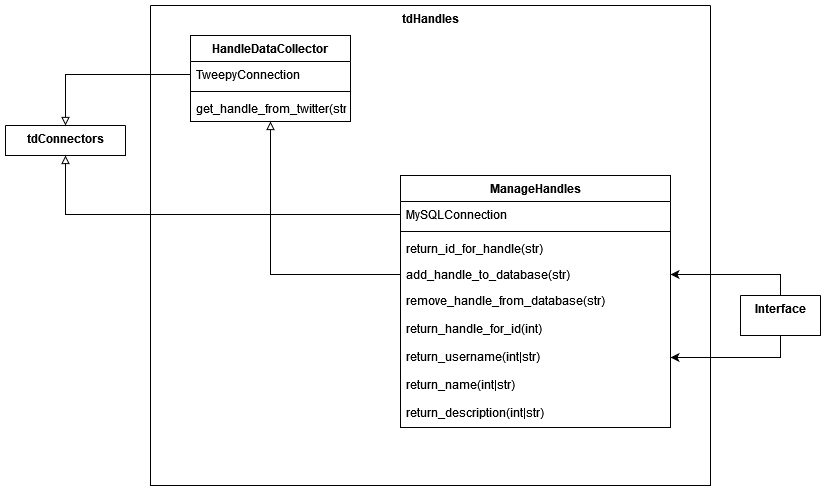

The diagram above was exported from draw.io. Its source (the exported page's mxGraphModel, read from the mxfile embedded in the PNG):
<mxGraphModel dx="2272" dy="1871" grid="1" gridSize="10" guides="1" tooltips="1" connect="1" arrows="1" fold="1" page="1" pageScale="1" pageWidth="850" pageHeight="1100" math="0" shadow="0">
  <root>
    <mxCell id="0" />
    <mxCell id="1" parent="0" />
    <mxCell id="UOPMgLJtLFh_1ekqP-Aa-1" value="tdHandles" style="swimlane;startSize=0;verticalAlign=top;whiteSpace=wrap;" vertex="1" parent="1">
      <mxGeometry x="-340" y="-560" width="560" height="480" as="geometry">
        <mxRectangle x="-350" y="230" width="80" height="70" as="alternateBounds" />
      </mxGeometry>
    </mxCell>
    <mxCell id="UOPMgLJtLFh_1ekqP-Aa-2" value="ManageHandles" style="swimlane;fontStyle=1;align=center;verticalAlign=top;childLayout=stackLayout;horizontal=1;startSize=26;horizontalStack=0;resizeParent=1;resizeParentMax=0;resizeLast=0;collapsible=1;marginBottom=0;" vertex="1" parent="UOPMgLJtLFh_1ekqP-Aa-1">
      <mxGeometry x="250" y="170" width="270" height="252" as="geometry">
        <mxRectangle x="280" y="390" width="130" height="30" as="alternateBounds" />
      </mxGeometry>
    </mxCell>
    <mxCell id="UOPMgLJtLFh_1ekqP-Aa-3" value="MySQLConnection" style="text;strokeColor=none;fillColor=none;align=left;verticalAlign=top;spacingLeft=4;spacingRight=4;overflow=hidden;rotatable=0;points=[[0,0.5],[1,0.5]];portConstraint=eastwest;" vertex="1" parent="UOPMgLJtLFh_1ekqP-Aa-2">
      <mxGeometry y="26" width="270" height="26" as="geometry" />
    </mxCell>
    <mxCell id="UOPMgLJtLFh_1ekqP-Aa-4" value="" style="line;strokeWidth=1;fillColor=none;align=left;verticalAlign=middle;spacingTop=-1;spacingLeft=3;spacingRight=3;rotatable=0;labelPosition=right;points=[];portConstraint=eastwest;strokeColor=inherit;" vertex="1" parent="UOPMgLJtLFh_1ekqP-Aa-2">
      <mxGeometry y="52" width="270" height="8" as="geometry" />
    </mxCell>
    <mxCell id="UOPMgLJtLFh_1ekqP-Aa-5" value="return_id_for_handle(str)" style="text;strokeColor=none;fillColor=none;align=left;verticalAlign=top;spacingLeft=4;spacingRight=4;overflow=hidden;rotatable=0;points=[[0,0.5],[1,0.5]];portConstraint=eastwest;" vertex="1" parent="UOPMgLJtLFh_1ekqP-Aa-2">
      <mxGeometry y="60" width="270" height="26" as="geometry" />
    </mxCell>
    <mxCell id="UOPMgLJtLFh_1ekqP-Aa-6" value="add_handle_to_database(str)" style="text;strokeColor=none;fillColor=none;align=left;verticalAlign=top;spacingLeft=4;spacingRight=4;overflow=hidden;rotatable=0;points=[[0,0.5],[1,0.5]];portConstraint=eastwest;" vertex="1" parent="UOPMgLJtLFh_1ekqP-Aa-2">
      <mxGeometry y="86" width="270" height="26" as="geometry" />
    </mxCell>
    <mxCell id="UOPMgLJtLFh_1ekqP-Aa-7" value="remove_handle_from_database(str)" style="text;strokeColor=none;fillColor=none;align=left;verticalAlign=top;spacingLeft=4;spacingRight=4;overflow=hidden;rotatable=0;points=[[0,0.5],[1,0.5]];portConstraint=eastwest;" vertex="1" parent="UOPMgLJtLFh_1ekqP-Aa-2">
      <mxGeometry y="112" width="270" height="28" as="geometry" />
    </mxCell>
    <mxCell id="UOPMgLJtLFh_1ekqP-Aa-8" value="return_handle_for_id(int)" style="text;strokeColor=none;fillColor=none;align=left;verticalAlign=top;spacingLeft=4;spacingRight=4;overflow=hidden;rotatable=0;points=[[0,0.5],[1,0.5]];portConstraint=eastwest;" vertex="1" parent="UOPMgLJtLFh_1ekqP-Aa-2">
      <mxGeometry y="140" width="270" height="28" as="geometry" />
    </mxCell>
    <mxCell id="UOPMgLJtLFh_1ekqP-Aa-9" value="return_username(int|str)" style="text;strokeColor=none;fillColor=none;align=left;verticalAlign=top;spacingLeft=4;spacingRight=4;overflow=hidden;rotatable=0;points=[[0,0.5],[1,0.5]];portConstraint=eastwest;" vertex="1" parent="UOPMgLJtLFh_1ekqP-Aa-2">
      <mxGeometry y="168" width="270" height="28" as="geometry" />
    </mxCell>
    <mxCell id="UOPMgLJtLFh_1ekqP-Aa-10" value="return_name(int|str)" style="text;strokeColor=none;fillColor=none;align=left;verticalAlign=top;spacingLeft=4;spacingRight=4;overflow=hidden;rotatable=0;points=[[0,0.5],[1,0.5]];portConstraint=eastwest;" vertex="1" parent="UOPMgLJtLFh_1ekqP-Aa-2">
      <mxGeometry y="196" width="270" height="28" as="geometry" />
    </mxCell>
    <mxCell id="UOPMgLJtLFh_1ekqP-Aa-11" value="return_description(int|str)" style="text;strokeColor=none;fillColor=none;align=left;verticalAlign=top;spacingLeft=4;spacingRight=4;overflow=hidden;rotatable=0;points=[[0,0.5],[1,0.5]];portConstraint=eastwest;" vertex="1" parent="UOPMgLJtLFh_1ekqP-Aa-2">
      <mxGeometry y="224" width="270" height="28" as="geometry" />
    </mxCell>
    <mxCell id="UOPMgLJtLFh_1ekqP-Aa-12" value="HandleDataCollector" style="swimlane;fontStyle=1;align=center;verticalAlign=top;childLayout=stackLayout;horizontal=1;startSize=26;horizontalStack=0;resizeParent=1;resizeParentMax=0;resizeLast=0;collapsible=1;marginBottom=0;" vertex="1" parent="UOPMgLJtLFh_1ekqP-Aa-1">
      <mxGeometry x="40" y="30" width="160" height="86" as="geometry" />
    </mxCell>
    <mxCell id="UOPMgLJtLFh_1ekqP-Aa-13" value="TweepyConnection" style="text;strokeColor=none;fillColor=none;align=left;verticalAlign=top;spacingLeft=4;spacingRight=4;overflow=hidden;rotatable=0;points=[[0,0.5],[1,0.5]];portConstraint=eastwest;" vertex="1" parent="UOPMgLJtLFh_1ekqP-Aa-12">
      <mxGeometry y="26" width="160" height="26" as="geometry" />
    </mxCell>
    <mxCell id="UOPMgLJtLFh_1ekqP-Aa-14" value="" style="line;strokeWidth=1;fillColor=none;align=left;verticalAlign=middle;spacingTop=-1;spacingLeft=3;spacingRight=3;rotatable=0;labelPosition=right;points=[];portConstraint=eastwest;strokeColor=inherit;" vertex="1" parent="UOPMgLJtLFh_1ekqP-Aa-12">
      <mxGeometry y="52" width="160" height="8" as="geometry" />
    </mxCell>
    <mxCell id="UOPMgLJtLFh_1ekqP-Aa-15" value="get_handle_from_twitter(str)" style="text;strokeColor=none;fillColor=none;align=left;verticalAlign=top;spacingLeft=4;spacingRight=4;overflow=hidden;rotatable=0;points=[[0,0.5],[1,0.5]];portConstraint=eastwest;" vertex="1" parent="UOPMgLJtLFh_1ekqP-Aa-12">
      <mxGeometry y="60" width="160" height="26" as="geometry" />
    </mxCell>
    <mxCell id="UOPMgLJtLFh_1ekqP-Aa-16" style="edgeStyle=orthogonalEdgeStyle;rounded=0;orthogonalLoop=1;jettySize=auto;html=1;endArrow=block;endFill=0;" edge="1" parent="UOPMgLJtLFh_1ekqP-Aa-1" source="UOPMgLJtLFh_1ekqP-Aa-6" target="UOPMgLJtLFh_1ekqP-Aa-12">
      <mxGeometry relative="1" as="geometry" />
    </mxCell>
    <mxCell id="UOPMgLJtLFh_1ekqP-Aa-17" value="Interface" style="swimlane;startSize=0;verticalAlign=top;" vertex="1" collapsed="1" parent="1">
      <mxGeometry x="250" y="-270" width="80" height="40" as="geometry">
        <mxRectangle x="610" y="40" width="830" height="677" as="alternateBounds" />
      </mxGeometry>
    </mxCell>
    <mxCell id="UOPMgLJtLFh_1ekqP-Aa-18" value="Handles" style="swimlane;fontStyle=0;childLayout=stackLayout;horizontal=1;startSize=30;horizontalStack=0;resizeParent=1;resizeParentMax=0;resizeLast=0;collapsible=1;marginBottom=0;" vertex="1" parent="UOPMgLJtLFh_1ekqP-Aa-17">
      <mxGeometry x="70" y="100" width="140" height="90" as="geometry">
        <mxRectangle x="80" y="150" width="90" height="30" as="alternateBounds" />
      </mxGeometry>
    </mxCell>
    <mxCell id="UOPMgLJtLFh_1ekqP-Aa-19" value="recieveHandle()" style="text;strokeColor=none;fillColor=none;align=left;verticalAlign=middle;spacingLeft=4;spacingRight=4;overflow=hidden;points=[[0,0.5],[1,0.5]];portConstraint=eastwest;rotatable=0;" vertex="1" parent="UOPMgLJtLFh_1ekqP-Aa-18">
      <mxGeometry y="30" width="140" height="30" as="geometry" />
    </mxCell>
    <mxCell id="UOPMgLJtLFh_1ekqP-Aa-20" value="sendHandle()" style="text;strokeColor=none;fillColor=none;align=left;verticalAlign=middle;spacingLeft=4;spacingRight=4;overflow=hidden;points=[[0,0.5],[1,0.5]];portConstraint=eastwest;rotatable=0;" vertex="1" parent="UOPMgLJtLFh_1ekqP-Aa-18">
      <mxGeometry y="60" width="140" height="30" as="geometry" />
    </mxCell>
    <mxCell id="UOPMgLJtLFh_1ekqP-Aa-21" value="Tweets" style="swimlane;fontStyle=0;childLayout=stackLayout;horizontal=1;startSize=30;horizontalStack=0;resizeParent=1;resizeParentMax=0;resizeLast=0;collapsible=1;marginBottom=0;" vertex="1" parent="UOPMgLJtLFh_1ekqP-Aa-17">
      <mxGeometry x="670" y="430" width="140" height="120" as="geometry" />
    </mxCell>
    <mxCell id="UOPMgLJtLFh_1ekqP-Aa-22" value="get_tweetdata()" style="text;strokeColor=none;fillColor=none;align=left;verticalAlign=middle;spacingLeft=4;spacingRight=4;overflow=hidden;points=[[0,0.5],[1,0.5]];portConstraint=eastwest;rotatable=0;" vertex="1" parent="UOPMgLJtLFh_1ekqP-Aa-21">
      <mxGeometry y="30" width="140" height="30" as="geometry" />
    </mxCell>
    <mxCell id="UOPMgLJtLFh_1ekqP-Aa-23" value="sendtweetdata()" style="text;strokeColor=none;fillColor=none;align=left;verticalAlign=middle;spacingLeft=4;spacingRight=4;overflow=hidden;points=[[0,0.5],[1,0.5]];portConstraint=eastwest;rotatable=0;" vertex="1" parent="UOPMgLJtLFh_1ekqP-Aa-21">
      <mxGeometry y="60" width="140" height="30" as="geometry" />
    </mxCell>
    <mxCell id="UOPMgLJtLFh_1ekqP-Aa-24" value="recievetweetdata()" style="text;strokeColor=none;fillColor=none;align=left;verticalAlign=middle;spacingLeft=4;spacingRight=4;overflow=hidden;points=[[0,0.5],[1,0.5]];portConstraint=eastwest;rotatable=0;" vertex="1" parent="UOPMgLJtLFh_1ekqP-Aa-21">
      <mxGeometry y="90" width="140" height="30" as="geometry" />
    </mxCell>
    <mxCell id="UOPMgLJtLFh_1ekqP-Aa-25" value="Prompts" style="swimlane;fontStyle=0;childLayout=stackLayout;horizontal=1;startSize=30;horizontalStack=0;resizeParent=1;resizeParentMax=0;resizeLast=0;collapsible=1;marginBottom=0;" vertex="1" parent="UOPMgLJtLFh_1ekqP-Aa-17">
      <mxGeometry x="30" y="430" width="250" height="190" as="geometry">
        <mxRectangle x="40" y="480" width="90" height="30" as="alternateBounds" />
      </mxGeometry>
    </mxCell>
    <mxCell id="UOPMgLJtLFh_1ekqP-Aa-26" value="prompt_for_Handle()" style="text;strokeColor=none;fillColor=none;align=left;verticalAlign=middle;spacingLeft=4;spacingRight=4;overflow=hidden;points=[[0,0.5],[1,0.5]];portConstraint=eastwest;rotatable=0;" vertex="1" parent="UOPMgLJtLFh_1ekqP-Aa-25">
      <mxGeometry y="30" width="250" height="30" as="geometry" />
    </mxCell>
    <mxCell id="UOPMgLJtLFh_1ekqP-Aa-27" value="prompt_for_Companylist()" style="text;strokeColor=none;fillColor=none;align=left;verticalAlign=middle;spacingLeft=4;spacingRight=4;overflow=hidden;points=[[0,0.5],[1,0.5]];portConstraint=eastwest;rotatable=0;" vertex="1" parent="UOPMgLJtLFh_1ekqP-Aa-25">
      <mxGeometry y="60" width="250" height="30" as="geometry" />
    </mxCell>
    <mxCell id="UOPMgLJtLFh_1ekqP-Aa-28" value="prompt_for_VADER_analysis()" style="text;strokeColor=none;fillColor=none;align=left;verticalAlign=middle;spacingLeft=4;spacingRight=4;overflow=hidden;points=[[0,0.5],[1,0.5]];portConstraint=eastwest;rotatable=0;" vertex="1" parent="UOPMgLJtLFh_1ekqP-Aa-25">
      <mxGeometry y="90" width="250" height="30" as="geometry" />
    </mxCell>
    <mxCell id="UOPMgLJtLFh_1ekqP-Aa-29" value="prompt_for_powertrain_management()" style="text;strokeColor=none;fillColor=none;align=left;verticalAlign=middle;spacingLeft=4;spacingRight=4;overflow=hidden;points=[[0,0.5],[1,0.5]];portConstraint=eastwest;rotatable=0;" vertex="1" parent="UOPMgLJtLFh_1ekqP-Aa-25">
      <mxGeometry y="120" width="250" height="30" as="geometry" />
    </mxCell>
    <mxCell id="UOPMgLJtLFh_1ekqP-Aa-30" value="prompt_to_addcompany()" style="text;strokeColor=none;fillColor=none;align=left;verticalAlign=middle;spacingLeft=4;spacingRight=4;overflow=hidden;points=[[0,0.5],[1,0.5]];portConstraint=eastwest;rotatable=0;" vertex="1" parent="UOPMgLJtLFh_1ekqP-Aa-25">
      <mxGeometry y="150" width="250" height="20" as="geometry" />
    </mxCell>
    <mxCell id="UOPMgLJtLFh_1ekqP-Aa-31" value="prompt_to_deletecompany()" style="text;strokeColor=none;fillColor=none;align=left;verticalAlign=middle;spacingLeft=4;spacingRight=4;overflow=hidden;points=[[0,0.5],[1,0.5]];portConstraint=eastwest;rotatable=0;" vertex="1" parent="UOPMgLJtLFh_1ekqP-Aa-25">
      <mxGeometry y="170" width="250" height="20" as="geometry" />
    </mxCell>
    <mxCell id="UOPMgLJtLFh_1ekqP-Aa-32" value="Display" style="swimlane;fontStyle=0;childLayout=stackLayout;horizontal=1;startSize=30;horizontalStack=0;resizeParent=1;resizeParentMax=0;resizeLast=0;collapsible=1;marginBottom=0;" vertex="1" parent="UOPMgLJtLFh_1ekqP-Aa-17">
      <mxGeometry x="430" y="400" width="140" height="150" as="geometry" />
    </mxCell>
    <mxCell id="UOPMgLJtLFh_1ekqP-Aa-33" value="displaytweet()" style="text;strokeColor=none;fillColor=none;align=left;verticalAlign=middle;spacingLeft=4;spacingRight=4;overflow=hidden;points=[[0,0.5],[1,0.5]];portConstraint=eastwest;rotatable=0;" vertex="1" parent="UOPMgLJtLFh_1ekqP-Aa-32">
      <mxGeometry y="30" width="140" height="30" as="geometry" />
    </mxCell>
    <mxCell id="UOPMgLJtLFh_1ekqP-Aa-34" value="displaycompanylist()" style="text;strokeColor=none;fillColor=none;align=left;verticalAlign=middle;spacingLeft=4;spacingRight=4;overflow=hidden;points=[[0,0.5],[1,0.5]];portConstraint=eastwest;rotatable=0;" vertex="1" parent="UOPMgLJtLFh_1ekqP-Aa-32">
      <mxGeometry y="60" width="140" height="30" as="geometry" />
    </mxCell>
    <mxCell id="UOPMgLJtLFh_1ekqP-Aa-35" value="displayhandles()" style="text;strokeColor=none;fillColor=none;align=left;verticalAlign=middle;spacingLeft=4;spacingRight=4;overflow=hidden;points=[[0,0.5],[1,0.5]];portConstraint=eastwest;rotatable=0;" vertex="1" parent="UOPMgLJtLFh_1ekqP-Aa-32">
      <mxGeometry y="90" width="140" height="30" as="geometry" />
    </mxCell>
    <mxCell id="UOPMgLJtLFh_1ekqP-Aa-36" value="displayprompts()" style="text;strokeColor=none;fillColor=none;align=left;verticalAlign=middle;spacingLeft=4;spacingRight=4;overflow=hidden;points=[[0,0.5],[1,0.5]];portConstraint=eastwest;rotatable=0;" vertex="1" parent="UOPMgLJtLFh_1ekqP-Aa-32">
      <mxGeometry y="120" width="140" height="30" as="geometry" />
    </mxCell>
    <mxCell id="UOPMgLJtLFh_1ekqP-Aa-37" value="" style="endArrow=classic;startArrow=classic;html=1;rounded=0;edgeStyle=orthogonalEdgeStyle;" edge="1" parent="UOPMgLJtLFh_1ekqP-Aa-17" source="UOPMgLJtLFh_1ekqP-Aa-25" target="UOPMgLJtLFh_1ekqP-Aa-20">
      <mxGeometry width="50" height="50" relative="1" as="geometry">
        <mxPoint x="110" y="360" as="sourcePoint" />
        <mxPoint x="160" y="310" as="targetPoint" />
      </mxGeometry>
    </mxCell>
    <mxCell id="UOPMgLJtLFh_1ekqP-Aa-38" value="" style="endArrow=classic;startArrow=classic;html=1;rounded=0;edgeStyle=orthogonalEdgeStyle;" edge="1" parent="UOPMgLJtLFh_1ekqP-Aa-17" source="UOPMgLJtLFh_1ekqP-Aa-27" target="UOPMgLJtLFh_1ekqP-Aa-32">
      <mxGeometry width="50" height="50" relative="1" as="geometry">
        <mxPoint x="578" y="543.75" as="sourcePoint" />
        <mxPoint x="430" y="340" as="targetPoint" />
      </mxGeometry>
    </mxCell>
    <mxCell id="UOPMgLJtLFh_1ekqP-Aa-39" value="" style="endArrow=classic;startArrow=classic;html=1;rounded=0;edgeStyle=orthogonalEdgeStyle;" edge="1" parent="UOPMgLJtLFh_1ekqP-Aa-17" source="UOPMgLJtLFh_1ekqP-Aa-24" target="UOPMgLJtLFh_1ekqP-Aa-32">
      <mxGeometry width="50" height="50" relative="1" as="geometry">
        <mxPoint x="718" y="333.75" as="sourcePoint" />
        <mxPoint x="510" y="280" as="targetPoint" />
      </mxGeometry>
    </mxCell>
    <mxCell id="UOPMgLJtLFh_1ekqP-Aa-40" style="edgeStyle=orthogonalEdgeStyle;rounded=0;orthogonalLoop=1;jettySize=auto;html=1;" edge="1" parent="UOPMgLJtLFh_1ekqP-Aa-17" source="UOPMgLJtLFh_1ekqP-Aa-41" target="UOPMgLJtLFh_1ekqP-Aa-18">
      <mxGeometry relative="1" as="geometry" />
    </mxCell>
    <mxCell id="UOPMgLJtLFh_1ekqP-Aa-41" value="Companylist" style="swimlane;fontStyle=0;childLayout=stackLayout;horizontal=1;startSize=30;horizontalStack=0;resizeParent=1;resizeParentMax=0;resizeLast=0;collapsible=1;marginBottom=0;" vertex="1" parent="UOPMgLJtLFh_1ekqP-Aa-17">
      <mxGeometry x="380" y="160" width="150" height="130" as="geometry" />
    </mxCell>
    <mxCell id="UOPMgLJtLFh_1ekqP-Aa-42" value="addcompany()" style="text;strokeColor=none;fillColor=none;align=left;verticalAlign=middle;spacingLeft=4;spacingRight=4;overflow=hidden;points=[[0,0.5],[1,0.5]];portConstraint=eastwest;rotatable=0;" vertex="1" parent="UOPMgLJtLFh_1ekqP-Aa-41">
      <mxGeometry y="30" width="150" height="30" as="geometry" />
    </mxCell>
    <mxCell id="UOPMgLJtLFh_1ekqP-Aa-43" value="deletecompany()" style="text;strokeColor=none;fillColor=none;align=left;verticalAlign=middle;spacingLeft=4;spacingRight=4;overflow=hidden;points=[[0,0.5],[1,0.5]];portConstraint=eastwest;rotatable=0;" vertex="1" parent="UOPMgLJtLFh_1ekqP-Aa-41">
      <mxGeometry y="60" width="150" height="30" as="geometry" />
    </mxCell>
    <mxCell id="UOPMgLJtLFh_1ekqP-Aa-44" value="recievecompanySelect()" style="text;strokeColor=none;fillColor=none;align=left;verticalAlign=middle;spacingLeft=4;spacingRight=4;overflow=hidden;points=[[0,0.5],[1,0.5]];portConstraint=eastwest;rotatable=0;" vertex="1" parent="UOPMgLJtLFh_1ekqP-Aa-41">
      <mxGeometry y="90" width="150" height="20" as="geometry" />
    </mxCell>
    <mxCell id="UOPMgLJtLFh_1ekqP-Aa-45" value="sendcompanySelection()" style="text;strokeColor=none;fillColor=none;align=left;verticalAlign=middle;spacingLeft=4;spacingRight=4;overflow=hidden;points=[[0,0.5],[1,0.5]];portConstraint=eastwest;rotatable=0;" vertex="1" parent="UOPMgLJtLFh_1ekqP-Aa-41">
      <mxGeometry y="110" width="150" height="20" as="geometry" />
    </mxCell>
    <mxCell id="UOPMgLJtLFh_1ekqP-Aa-46" value="" style="endArrow=classic;startArrow=classic;html=1;rounded=0;edgeStyle=orthogonalEdgeStyle;" edge="1" parent="UOPMgLJtLFh_1ekqP-Aa-17" source="UOPMgLJtLFh_1ekqP-Aa-41" target="UOPMgLJtLFh_1ekqP-Aa-32">
      <mxGeometry width="50" height="50" relative="1" as="geometry">
        <mxPoint x="590" y="330" as="sourcePoint" />
        <mxPoint x="640" y="280" as="targetPoint" />
      </mxGeometry>
    </mxCell>
    <mxCell id="UOPMgLJtLFh_1ekqP-Aa-47" value="Hypothetical Interface if one had been asked for. Donaldson has said no interface, but we want to be prepared. &lt;br&gt;&lt;br&gt;Thinking about how the app might be interacted with helps inform other design choices." style="shape=note;size=20;whiteSpace=wrap;html=1;" vertex="1" parent="UOPMgLJtLFh_1ekqP-Aa-17">
      <mxGeometry x="580" y="30" width="170" height="190" as="geometry" />
    </mxCell>
    <mxCell id="UOPMgLJtLFh_1ekqP-Aa-48" value="tdConnectors" style="swimlane;startSize=0;verticalAlign=top;points=[[0,0,0,0,0],[0,0.25,0,0,0],[0,0.5,0,0,0],[0,0.75,0,0,0],[0,1,0,0,0],[0.17,1,0,0,0],[0.25,0,0,0,0],[0.33,1,0,0,0],[0.5,0,0,0,0],[0.5,1,0,0,0],[0.67,1,0,0,0],[0.75,0,0,0,0],[0.83,1,0,0,0],[1,0,0,0,0],[1,0.25,0,0,0],[1,0.5,0,0,0],[1,0.75,0,0,0],[1,1,0,0,0]];" vertex="1" collapsed="1" parent="1">
      <mxGeometry x="-485" y="-440" width="120" height="30" as="geometry">
        <mxRectangle x="-790" y="-160" width="230" height="150" as="alternateBounds" />
      </mxGeometry>
    </mxCell>
    <mxCell id="UOPMgLJtLFh_1ekqP-Aa-49" value="«interface»&lt;br&gt;&lt;b&gt;OurTweepyConnector&lt;/b&gt;" style="html=1;" vertex="1" parent="UOPMgLJtLFh_1ekqP-Aa-48">
      <mxGeometry x="30" y="30" width="150" height="50" as="geometry" />
    </mxCell>
    <mxCell id="UOPMgLJtLFh_1ekqP-Aa-50" value="«interface»&lt;br&gt;&lt;b&gt;OurMySQLConnector&lt;br&gt;&lt;/b&gt;" style="html=1;" vertex="1" parent="UOPMgLJtLFh_1ekqP-Aa-48">
      <mxGeometry x="30" y="80" width="150" height="50" as="geometry" />
    </mxCell>
    <mxCell id="UOPMgLJtLFh_1ekqP-Aa-51" style="edgeStyle=orthogonalEdgeStyle;rounded=0;orthogonalLoop=1;jettySize=auto;html=1;endArrow=block;endFill=0;" edge="1" parent="1" source="UOPMgLJtLFh_1ekqP-Aa-3" target="UOPMgLJtLFh_1ekqP-Aa-48">
      <mxGeometry relative="1" as="geometry" />
    </mxCell>
    <mxCell id="UOPMgLJtLFh_1ekqP-Aa-52" style="edgeStyle=orthogonalEdgeStyle;rounded=0;orthogonalLoop=1;jettySize=auto;html=1;endArrow=block;endFill=0;" edge="1" parent="1" source="UOPMgLJtLFh_1ekqP-Aa-13" target="UOPMgLJtLFh_1ekqP-Aa-48">
      <mxGeometry relative="1" as="geometry" />
    </mxCell>
    <mxCell id="UOPMgLJtLFh_1ekqP-Aa-53" style="edgeStyle=orthogonalEdgeStyle;rounded=0;orthogonalLoop=1;jettySize=auto;html=1;" edge="1" parent="1" source="UOPMgLJtLFh_1ekqP-Aa-19" target="UOPMgLJtLFh_1ekqP-Aa-9">
      <mxGeometry relative="1" as="geometry" />
    </mxCell>
    <mxCell id="UOPMgLJtLFh_1ekqP-Aa-54" style="edgeStyle=orthogonalEdgeStyle;rounded=0;orthogonalLoop=1;jettySize=auto;html=1;" edge="1" parent="1" source="UOPMgLJtLFh_1ekqP-Aa-20" target="UOPMgLJtLFh_1ekqP-Aa-6">
      <mxGeometry relative="1" as="geometry" />
    </mxCell>
  </root>
</mxGraphModel>